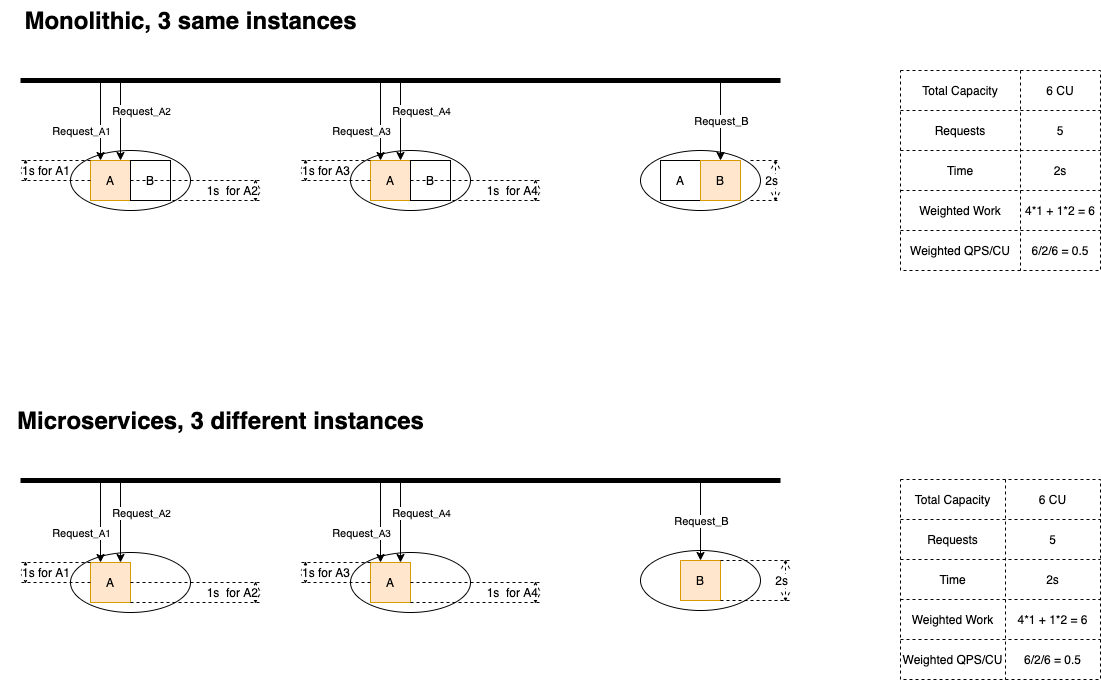

The diagram above was exported from draw.io. Its source (the exported page's mxGraphModel, read from the mxfile embedded in the PNG):
<mxGraphModel dx="1096" dy="768" grid="1" gridSize="10" guides="1" tooltips="1" connect="1" arrows="1" fold="1" page="1" pageScale="1" pageWidth="1169" pageHeight="827" math="0" shadow="0">
  <root>
    <mxCell id="0" />
    <mxCell id="1" parent="0" />
    <mxCell id="107" value="" style="ellipse;whiteSpace=wrap;html=1;verticalAlign=bottom;" parent="1" vertex="1">
      <mxGeometry x="660" y="590" width="120" height="60" as="geometry" />
    </mxCell>
    <mxCell id="8" value="" style="ellipse;whiteSpace=wrap;html=1;verticalAlign=bottom;" parent="1" vertex="1">
      <mxGeometry x="90" y="190" width="120" height="60" as="geometry" />
    </mxCell>
    <mxCell id="4" value="A" style="whiteSpace=wrap;html=1;aspect=fixed;fillColor=#ffe6cc;strokeColor=#d79b00;" parent="1" vertex="1">
      <mxGeometry x="110" y="200" width="40" height="40" as="geometry" />
    </mxCell>
    <mxCell id="5" value="B" style="whiteSpace=wrap;html=1;aspect=fixed;" parent="1" vertex="1">
      <mxGeometry x="150" y="200" width="40" height="40" as="geometry" />
    </mxCell>
    <mxCell id="13" style="edgeStyle=orthogonalEdgeStyle;rounded=0;orthogonalLoop=1;jettySize=auto;html=1;exitX=0.5;exitY=1;exitDx=0;exitDy=0;" parent="1" edge="1">
      <mxGeometry relative="1" as="geometry">
        <mxPoint x="150" y="280" as="sourcePoint" />
        <mxPoint x="150" y="280" as="targetPoint" />
      </mxGeometry>
    </mxCell>
    <mxCell id="14" value="" style="endArrow=none;html=1;strokeWidth=5;" parent="1" edge="1">
      <mxGeometry width="50" height="50" relative="1" as="geometry">
        <mxPoint x="40" y="120" as="sourcePoint" />
        <mxPoint x="800" y="120" as="targetPoint" />
      </mxGeometry>
    </mxCell>
    <mxCell id="15" value="" style="endArrow=classic;html=1;strokeWidth=1;entryX=0.25;entryY=0;entryDx=0;entryDy=0;" parent="1" target="4" edge="1">
      <mxGeometry width="50" height="50" relative="1" as="geometry">
        <mxPoint x="120" y="120" as="sourcePoint" />
        <mxPoint x="160" y="70" as="targetPoint" />
      </mxGeometry>
    </mxCell>
    <mxCell id="17" value="Request&lt;font size=&quot;1&quot;&gt;_A1&lt;/font&gt;" style="edgeLabel;html=1;align=center;verticalAlign=middle;resizable=0;points=[];" parent="15" vertex="1" connectable="0">
      <mxGeometry x="-0.1" y="1" relative="1" as="geometry">
        <mxPoint x="-21" y="14" as="offset" />
      </mxGeometry>
    </mxCell>
    <mxCell id="21" value="" style="shape=table;html=1;whiteSpace=wrap;startSize=0;container=1;collapsible=0;childLayout=tableLayout;dashed=1;verticalAlign=bottom;" parent="1" vertex="1">
      <mxGeometry x="920" y="110" width="200" height="200" as="geometry" />
    </mxCell>
    <mxCell id="22" value="" style="shape=partialRectangle;html=1;whiteSpace=wrap;collapsible=0;dropTarget=0;pointerEvents=0;fillColor=none;top=0;left=0;bottom=0;right=0;points=[[0,0.5],[1,0.5]];portConstraint=eastwest;" parent="21" vertex="1">
      <mxGeometry width="200" height="40" as="geometry" />
    </mxCell>
    <mxCell id="23" value="Total Capacity" style="shape=partialRectangle;html=1;whiteSpace=wrap;connectable=0;fillColor=none;top=0;left=0;bottom=0;right=0;overflow=hidden;" parent="22" vertex="1">
      <mxGeometry width="120" height="40" as="geometry" />
    </mxCell>
    <mxCell id="24" value="6 CU" style="shape=partialRectangle;html=1;whiteSpace=wrap;connectable=0;fillColor=none;top=0;left=0;bottom=0;right=0;overflow=hidden;" parent="22" vertex="1">
      <mxGeometry x="120" width="80" height="40" as="geometry" />
    </mxCell>
    <mxCell id="37" style="shape=partialRectangle;html=1;whiteSpace=wrap;collapsible=0;dropTarget=0;pointerEvents=0;fillColor=none;top=0;left=0;bottom=0;right=0;points=[[0,0.5],[1,0.5]];portConstraint=eastwest;" parent="21" vertex="1">
      <mxGeometry y="40" width="200" height="40" as="geometry" />
    </mxCell>
    <mxCell id="38" value="Requests" style="shape=partialRectangle;html=1;whiteSpace=wrap;connectable=0;fillColor=none;top=0;left=0;bottom=0;right=0;overflow=hidden;" parent="37" vertex="1">
      <mxGeometry width="120" height="40" as="geometry" />
    </mxCell>
    <mxCell id="39" value="5" style="shape=partialRectangle;html=1;whiteSpace=wrap;connectable=0;fillColor=none;top=0;left=0;bottom=0;right=0;overflow=hidden;" parent="37" vertex="1">
      <mxGeometry x="120" width="80" height="40" as="geometry" />
    </mxCell>
    <mxCell id="26" value="" style="shape=partialRectangle;html=1;whiteSpace=wrap;collapsible=0;dropTarget=0;pointerEvents=0;fillColor=none;top=0;left=0;bottom=0;right=0;points=[[0,0.5],[1,0.5]];portConstraint=eastwest;" parent="21" vertex="1">
      <mxGeometry y="80" width="200" height="40" as="geometry" />
    </mxCell>
    <mxCell id="27" value="Time" style="shape=partialRectangle;html=1;whiteSpace=wrap;connectable=0;fillColor=none;top=0;left=0;bottom=0;right=0;overflow=hidden;" parent="26" vertex="1">
      <mxGeometry width="120" height="40" as="geometry" />
    </mxCell>
    <mxCell id="28" value="2s" style="shape=partialRectangle;html=1;whiteSpace=wrap;connectable=0;fillColor=none;top=0;left=0;bottom=0;right=0;overflow=hidden;" parent="26" vertex="1">
      <mxGeometry x="120" width="80" height="40" as="geometry" />
    </mxCell>
    <mxCell id="184" style="shape=partialRectangle;html=1;whiteSpace=wrap;collapsible=0;dropTarget=0;pointerEvents=0;fillColor=none;top=0;left=0;bottom=0;right=0;points=[[0,0.5],[1,0.5]];portConstraint=eastwest;" parent="21" vertex="1">
      <mxGeometry y="120" width="200" height="40" as="geometry" />
    </mxCell>
    <mxCell id="185" value="&lt;span&gt;Weighted Work&lt;/span&gt;" style="shape=partialRectangle;html=1;whiteSpace=wrap;connectable=0;fillColor=none;top=0;left=0;bottom=0;right=0;overflow=hidden;" parent="184" vertex="1">
      <mxGeometry width="120" height="40" as="geometry" />
    </mxCell>
    <mxCell id="186" value="4*1 + 1*2 = 6" style="shape=partialRectangle;html=1;whiteSpace=wrap;connectable=0;fillColor=none;top=0;left=0;bottom=0;right=0;overflow=hidden;" parent="184" vertex="1">
      <mxGeometry x="120" width="80" height="40" as="geometry" />
    </mxCell>
    <mxCell id="34" style="shape=partialRectangle;html=1;whiteSpace=wrap;collapsible=0;dropTarget=0;pointerEvents=0;fillColor=none;top=0;left=0;bottom=0;right=0;points=[[0,0.5],[1,0.5]];portConstraint=eastwest;" parent="21" vertex="1">
      <mxGeometry y="160" width="200" height="40" as="geometry" />
    </mxCell>
    <mxCell id="35" value="Weighted QPS/CU" style="shape=partialRectangle;html=1;whiteSpace=wrap;connectable=0;fillColor=none;top=0;left=0;bottom=0;right=0;overflow=hidden;" parent="34" vertex="1">
      <mxGeometry width="120" height="40" as="geometry" />
    </mxCell>
    <mxCell id="36" value="6/2/6 = 0.5" style="shape=partialRectangle;html=1;whiteSpace=wrap;connectable=0;fillColor=none;top=0;left=0;bottom=0;right=0;overflow=hidden;" parent="34" vertex="1">
      <mxGeometry x="120" width="80" height="40" as="geometry" />
    </mxCell>
    <mxCell id="40" value="Monolithic, 3 same instances" style="text;strokeColor=none;fillColor=none;html=1;fontSize=24;fontStyle=1;verticalAlign=middle;align=center;dashed=1;" parent="1" vertex="1">
      <mxGeometry x="20" y="40" width="380" height="40" as="geometry" />
    </mxCell>
    <mxCell id="54" value="" style="shape=table;html=1;whiteSpace=wrap;startSize=0;container=1;collapsible=0;childLayout=tableLayout;dashed=1;verticalAlign=bottom;" parent="1" vertex="1">
      <mxGeometry x="920" y="519" width="200" height="200" as="geometry" />
    </mxCell>
    <mxCell id="55" value="" style="shape=partialRectangle;html=1;whiteSpace=wrap;collapsible=0;dropTarget=0;pointerEvents=0;fillColor=none;top=0;left=0;bottom=0;right=0;points=[[0,0.5],[1,0.5]];portConstraint=eastwest;" parent="54" vertex="1">
      <mxGeometry width="200" height="40" as="geometry" />
    </mxCell>
    <mxCell id="56" value="Total Capacity" style="shape=partialRectangle;html=1;whiteSpace=wrap;connectable=0;fillColor=none;top=0;left=0;bottom=0;right=0;overflow=hidden;" parent="55" vertex="1">
      <mxGeometry width="105" height="40" as="geometry" />
    </mxCell>
    <mxCell id="57" value="6 CU" style="shape=partialRectangle;html=1;whiteSpace=wrap;connectable=0;fillColor=none;top=0;left=0;bottom=0;right=0;overflow=hidden;" parent="55" vertex="1">
      <mxGeometry x="105" width="95" height="40" as="geometry" />
    </mxCell>
    <mxCell id="58" style="shape=partialRectangle;html=1;whiteSpace=wrap;collapsible=0;dropTarget=0;pointerEvents=0;fillColor=none;top=0;left=0;bottom=0;right=0;points=[[0,0.5],[1,0.5]];portConstraint=eastwest;" parent="54" vertex="1">
      <mxGeometry y="40" width="200" height="40" as="geometry" />
    </mxCell>
    <mxCell id="59" value="Requests" style="shape=partialRectangle;html=1;whiteSpace=wrap;connectable=0;fillColor=none;top=0;left=0;bottom=0;right=0;overflow=hidden;" parent="58" vertex="1">
      <mxGeometry width="105" height="40" as="geometry" />
    </mxCell>
    <mxCell id="60" value="5" style="shape=partialRectangle;html=1;whiteSpace=wrap;connectable=0;fillColor=none;top=0;left=0;bottom=0;right=0;overflow=hidden;" parent="58" vertex="1">
      <mxGeometry x="105" width="95" height="40" as="geometry" />
    </mxCell>
    <mxCell id="61" value="" style="shape=partialRectangle;html=1;whiteSpace=wrap;collapsible=0;dropTarget=0;pointerEvents=0;fillColor=none;top=0;left=0;bottom=0;right=0;points=[[0,0.5],[1,0.5]];portConstraint=eastwest;" parent="54" vertex="1">
      <mxGeometry y="80" width="200" height="40" as="geometry" />
    </mxCell>
    <mxCell id="62" value="Time" style="shape=partialRectangle;html=1;whiteSpace=wrap;connectable=0;fillColor=none;top=0;left=0;bottom=0;right=0;overflow=hidden;" parent="61" vertex="1">
      <mxGeometry width="105" height="40" as="geometry" />
    </mxCell>
    <mxCell id="63" value="2s" style="shape=partialRectangle;html=1;whiteSpace=wrap;connectable=0;fillColor=none;top=0;left=0;bottom=0;right=0;overflow=hidden;" parent="61" vertex="1">
      <mxGeometry x="105" width="95" height="40" as="geometry" />
    </mxCell>
    <mxCell id="187" style="shape=partialRectangle;html=1;whiteSpace=wrap;collapsible=0;dropTarget=0;pointerEvents=0;fillColor=none;top=0;left=0;bottom=0;right=0;points=[[0,0.5],[1,0.5]];portConstraint=eastwest;" parent="54" vertex="1">
      <mxGeometry y="120" width="200" height="40" as="geometry" />
    </mxCell>
    <mxCell id="188" value="Weighted Work" style="shape=partialRectangle;html=1;whiteSpace=wrap;connectable=0;fillColor=none;top=0;left=0;bottom=0;right=0;overflow=hidden;" parent="187" vertex="1">
      <mxGeometry width="105" height="40" as="geometry" />
    </mxCell>
    <mxCell id="189" value="&lt;span&gt;4*1 + 1*2 = 6&lt;/span&gt;" style="shape=partialRectangle;html=1;whiteSpace=wrap;connectable=0;fillColor=none;top=0;left=0;bottom=0;right=0;overflow=hidden;" parent="187" vertex="1">
      <mxGeometry x="105" width="95" height="40" as="geometry" />
    </mxCell>
    <mxCell id="67" style="shape=partialRectangle;html=1;whiteSpace=wrap;collapsible=0;dropTarget=0;pointerEvents=0;fillColor=none;top=0;left=0;bottom=0;right=0;points=[[0,0.5],[1,0.5]];portConstraint=eastwest;" parent="54" vertex="1">
      <mxGeometry y="160" width="200" height="40" as="geometry" />
    </mxCell>
    <mxCell id="68" value="Weighted QPS/CU" style="shape=partialRectangle;html=1;whiteSpace=wrap;connectable=0;fillColor=none;top=0;left=0;bottom=0;right=0;overflow=hidden;" parent="67" vertex="1">
      <mxGeometry width="105" height="40" as="geometry" />
    </mxCell>
    <mxCell id="69" value="6/2/6 = 0.5" style="shape=partialRectangle;html=1;whiteSpace=wrap;connectable=0;fillColor=none;top=0;left=0;bottom=0;right=0;overflow=hidden;" parent="67" vertex="1">
      <mxGeometry x="105" width="95" height="40" as="geometry" />
    </mxCell>
    <mxCell id="70" value="Microservices, 3 different instances" style="text;strokeColor=none;fillColor=none;html=1;fontSize=24;fontStyle=1;verticalAlign=middle;align=center;dashed=1;" parent="1" vertex="1">
      <mxGeometry x="160" y="440" width="160" height="40" as="geometry" />
    </mxCell>
    <mxCell id="86" value="B" style="whiteSpace=wrap;html=1;aspect=fixed;fillColor=#ffe6cc;strokeColor=#d79b00;" parent="1" vertex="1">
      <mxGeometry x="700" y="600" width="40" height="40" as="geometry" />
    </mxCell>
    <mxCell id="88" value="" style="endArrow=none;html=1;strokeWidth=5;" parent="1" edge="1">
      <mxGeometry width="50" height="50" relative="1" as="geometry">
        <mxPoint x="40" y="520" as="sourcePoint" />
        <mxPoint x="800" y="520" as="targetPoint" />
      </mxGeometry>
    </mxCell>
    <mxCell id="91" value="" style="endArrow=classic;html=1;strokeWidth=1;entryX=0.5;entryY=0;entryDx=0;entryDy=0;" parent="1" target="86" edge="1">
      <mxGeometry width="50" height="50" relative="1" as="geometry">
        <mxPoint x="720" y="520" as="sourcePoint" />
        <mxPoint x="424.5" y="600" as="targetPoint" />
      </mxGeometry>
    </mxCell>
    <mxCell id="92" value="Request_B" style="edgeLabel;html=1;align=center;verticalAlign=middle;resizable=0;points=[];" parent="91" vertex="1" connectable="0">
      <mxGeometry x="-0.3" y="-1" relative="1" as="geometry">
        <mxPoint x="1" y="12" as="offset" />
      </mxGeometry>
    </mxCell>
    <mxCell id="97" value="" style="ellipse;whiteSpace=wrap;html=1;verticalAlign=bottom;" parent="1" vertex="1">
      <mxGeometry x="660" y="190" width="120" height="60" as="geometry" />
    </mxCell>
    <mxCell id="98" value="A" style="whiteSpace=wrap;html=1;aspect=fixed;" parent="1" vertex="1">
      <mxGeometry x="680" y="200" width="40" height="40" as="geometry" />
    </mxCell>
    <mxCell id="99" value="B" style="whiteSpace=wrap;html=1;aspect=fixed;fillColor=#ffe6cc;strokeColor=#d79b00;" parent="1" vertex="1">
      <mxGeometry x="720" y="200" width="40" height="40" as="geometry" />
    </mxCell>
    <mxCell id="100" style="edgeStyle=orthogonalEdgeStyle;rounded=0;orthogonalLoop=1;jettySize=auto;html=1;exitX=0.5;exitY=1;exitDx=0;exitDy=0;" parent="1" edge="1">
      <mxGeometry relative="1" as="geometry">
        <mxPoint x="720" y="280" as="sourcePoint" />
        <mxPoint x="720" y="280" as="targetPoint" />
      </mxGeometry>
    </mxCell>
    <mxCell id="101" value="2s" style="shape=dimension;direction=north;whiteSpace=wrap;html=1;align=right;points=[];verticalAlign=middle;labelBackgroundColor=#ffffff;dashed=1;" parent="1" vertex="1">
      <mxGeometry x="770" y="200" width="30" height="40" as="geometry" />
    </mxCell>
    <mxCell id="104" value="" style="endArrow=classic;html=1;strokeWidth=1;entryX=0.5;entryY=0;entryDx=0;entryDy=0;" parent="1" target="99" edge="1">
      <mxGeometry width="50" height="50" relative="1" as="geometry">
        <mxPoint x="740" y="120" as="sourcePoint" />
        <mxPoint x="450" y="190" as="targetPoint" />
      </mxGeometry>
    </mxCell>
    <mxCell id="106" value="Request_B" style="edgeLabel;html=1;align=center;verticalAlign=middle;resizable=0;points=[];" parent="104" vertex="1" connectable="0">
      <mxGeometry relative="1" as="geometry">
        <mxPoint as="offset" />
      </mxGeometry>
    </mxCell>
    <mxCell id="109" value="2s" style="shape=dimension;direction=north;whiteSpace=wrap;html=1;align=right;points=[];verticalAlign=middle;labelBackgroundColor=#ffffff;dashed=1;" parent="1" vertex="1">
      <mxGeometry x="740" y="600" width="70" height="40" as="geometry" />
    </mxCell>
    <mxCell id="149" value="" style="endArrow=classic;html=1;strokeWidth=1;entryX=0.75;entryY=0;entryDx=0;entryDy=0;" parent="1" edge="1">
      <mxGeometry width="50" height="50" relative="1" as="geometry">
        <mxPoint x="140" y="120" as="sourcePoint" />
        <mxPoint x="140" y="200" as="targetPoint" />
        <Array as="points" />
      </mxGeometry>
    </mxCell>
    <mxCell id="150" value="Request&lt;font size=&quot;1&quot;&gt;_A2&lt;/font&gt;" style="edgeLabel;html=1;align=center;verticalAlign=middle;resizable=0;points=[];" parent="149" vertex="1" connectable="0">
      <mxGeometry x="-0.1" y="1" relative="1" as="geometry">
        <mxPoint x="19" y="-6" as="offset" />
      </mxGeometry>
    </mxCell>
    <mxCell id="153" value="1s for A1" style="shape=dimension;direction=south;whiteSpace=wrap;html=1;align=left;points=[];verticalAlign=middle;labelBackgroundColor=#ffffff;dashed=1;" parent="1" vertex="1">
      <mxGeometry x="40" y="200" width="70" height="20" as="geometry" />
    </mxCell>
    <mxCell id="154" value="1s&amp;nbsp; for A2" style="shape=dimension;direction=north;whiteSpace=wrap;html=1;align=right;points=[];verticalAlign=middle;labelBackgroundColor=#ffffff;dashed=1;" parent="1" vertex="1">
      <mxGeometry x="150" y="220" width="130" height="20" as="geometry" />
    </mxCell>
    <mxCell id="166" value="" style="ellipse;whiteSpace=wrap;html=1;verticalAlign=bottom;" parent="1" vertex="1">
      <mxGeometry x="370" y="190" width="120" height="60" as="geometry" />
    </mxCell>
    <mxCell id="167" value="A" style="whiteSpace=wrap;html=1;aspect=fixed;fillColor=#ffe6cc;strokeColor=#d79b00;" parent="1" vertex="1">
      <mxGeometry x="390" y="200" width="40" height="40" as="geometry" />
    </mxCell>
    <mxCell id="168" value="B" style="whiteSpace=wrap;html=1;aspect=fixed;" parent="1" vertex="1">
      <mxGeometry x="430" y="200" width="40" height="40" as="geometry" />
    </mxCell>
    <mxCell id="169" style="edgeStyle=orthogonalEdgeStyle;rounded=0;orthogonalLoop=1;jettySize=auto;html=1;exitX=0.5;exitY=1;exitDx=0;exitDy=0;" parent="1" edge="1">
      <mxGeometry relative="1" as="geometry">
        <mxPoint x="430" y="280" as="sourcePoint" />
        <mxPoint x="430" y="280" as="targetPoint" />
      </mxGeometry>
    </mxCell>
    <mxCell id="170" value="" style="endArrow=classic;html=1;strokeWidth=1;entryX=0.25;entryY=0;entryDx=0;entryDy=0;" parent="1" target="167" edge="1">
      <mxGeometry width="50" height="50" relative="1" as="geometry">
        <mxPoint x="400" y="120" as="sourcePoint" />
        <mxPoint x="440" y="70" as="targetPoint" />
      </mxGeometry>
    </mxCell>
    <mxCell id="171" value="Request&lt;font size=&quot;1&quot;&gt;_A3&lt;/font&gt;" style="edgeLabel;html=1;align=center;verticalAlign=middle;resizable=0;points=[];" parent="170" vertex="1" connectable="0">
      <mxGeometry x="-0.1" y="1" relative="1" as="geometry">
        <mxPoint x="-21" y="14" as="offset" />
      </mxGeometry>
    </mxCell>
    <mxCell id="173" value="" style="endArrow=classic;html=1;strokeWidth=1;entryX=0.75;entryY=0;entryDx=0;entryDy=0;" parent="1" edge="1">
      <mxGeometry width="50" height="50" relative="1" as="geometry">
        <mxPoint x="420" y="120" as="sourcePoint" />
        <mxPoint x="420" y="200" as="targetPoint" />
        <Array as="points" />
      </mxGeometry>
    </mxCell>
    <mxCell id="174" value="Request&lt;font size=&quot;1&quot;&gt;_A4&lt;/font&gt;" style="edgeLabel;html=1;align=center;verticalAlign=middle;resizable=0;points=[];" parent="173" vertex="1" connectable="0">
      <mxGeometry x="-0.1" y="1" relative="1" as="geometry">
        <mxPoint x="19" y="-6" as="offset" />
      </mxGeometry>
    </mxCell>
    <mxCell id="175" value="1s for A3" style="shape=dimension;direction=south;whiteSpace=wrap;html=1;align=left;points=[];verticalAlign=middle;labelBackgroundColor=#ffffff;dashed=1;" parent="1" vertex="1">
      <mxGeometry x="320" y="200" width="70" height="20" as="geometry" />
    </mxCell>
    <mxCell id="176" value="1s&amp;nbsp; for A4" style="shape=dimension;direction=north;whiteSpace=wrap;html=1;align=right;points=[];verticalAlign=middle;labelBackgroundColor=#ffffff;dashed=1;" parent="1" vertex="1">
      <mxGeometry x="430" y="220" width="130" height="20" as="geometry" />
    </mxCell>
    <mxCell id="212" value="" style="ellipse;whiteSpace=wrap;html=1;verticalAlign=bottom;" parent="1" vertex="1">
      <mxGeometry x="90" y="592" width="120" height="60" as="geometry" />
    </mxCell>
    <mxCell id="213" value="A" style="whiteSpace=wrap;html=1;aspect=fixed;fillColor=#ffe6cc;strokeColor=#d79b00;" parent="1" vertex="1">
      <mxGeometry x="110" y="602" width="40" height="40" as="geometry" />
    </mxCell>
    <mxCell id="215" style="edgeStyle=orthogonalEdgeStyle;rounded=0;orthogonalLoop=1;jettySize=auto;html=1;exitX=0.5;exitY=1;exitDx=0;exitDy=0;" parent="1" edge="1">
      <mxGeometry relative="1" as="geometry">
        <mxPoint x="150" y="682" as="sourcePoint" />
        <mxPoint x="150" y="682" as="targetPoint" />
      </mxGeometry>
    </mxCell>
    <mxCell id="216" value="" style="endArrow=classic;html=1;strokeWidth=1;entryX=0.25;entryY=0;entryDx=0;entryDy=0;" parent="1" target="213" edge="1">
      <mxGeometry width="50" height="50" relative="1" as="geometry">
        <mxPoint x="120" y="522" as="sourcePoint" />
        <mxPoint x="160" y="472" as="targetPoint" />
      </mxGeometry>
    </mxCell>
    <mxCell id="217" value="Request&lt;font size=&quot;1&quot;&gt;_A1&lt;/font&gt;" style="edgeLabel;html=1;align=center;verticalAlign=middle;resizable=0;points=[];" parent="216" vertex="1" connectable="0">
      <mxGeometry x="-0.1" y="1" relative="1" as="geometry">
        <mxPoint x="-21" y="14" as="offset" />
      </mxGeometry>
    </mxCell>
    <mxCell id="218" value="" style="endArrow=classic;html=1;strokeWidth=1;entryX=0.75;entryY=0;entryDx=0;entryDy=0;" parent="1" edge="1">
      <mxGeometry width="50" height="50" relative="1" as="geometry">
        <mxPoint x="140" y="522" as="sourcePoint" />
        <mxPoint x="140" y="602" as="targetPoint" />
        <Array as="points" />
      </mxGeometry>
    </mxCell>
    <mxCell id="219" value="Request&lt;font size=&quot;1&quot;&gt;_A2&lt;/font&gt;" style="edgeLabel;html=1;align=center;verticalAlign=middle;resizable=0;points=[];" parent="218" vertex="1" connectable="0">
      <mxGeometry x="-0.1" y="1" relative="1" as="geometry">
        <mxPoint x="19" y="-6" as="offset" />
      </mxGeometry>
    </mxCell>
    <mxCell id="220" value="1s for A1" style="shape=dimension;direction=south;whiteSpace=wrap;html=1;align=left;points=[];verticalAlign=middle;labelBackgroundColor=#ffffff;dashed=1;" parent="1" vertex="1">
      <mxGeometry x="40" y="602" width="70" height="20" as="geometry" />
    </mxCell>
    <mxCell id="221" value="1s&amp;nbsp; for A2" style="shape=dimension;direction=north;whiteSpace=wrap;html=1;align=right;points=[];verticalAlign=middle;labelBackgroundColor=#ffffff;dashed=1;" parent="1" vertex="1">
      <mxGeometry x="150" y="622" width="130" height="20" as="geometry" />
    </mxCell>
    <mxCell id="222" value="" style="ellipse;whiteSpace=wrap;html=1;verticalAlign=bottom;" parent="1" vertex="1">
      <mxGeometry x="370" y="592" width="120" height="60" as="geometry" />
    </mxCell>
    <mxCell id="223" value="A" style="whiteSpace=wrap;html=1;aspect=fixed;fillColor=#ffe6cc;strokeColor=#d79b00;" parent="1" vertex="1">
      <mxGeometry x="390" y="602" width="40" height="40" as="geometry" />
    </mxCell>
    <mxCell id="225" style="edgeStyle=orthogonalEdgeStyle;rounded=0;orthogonalLoop=1;jettySize=auto;html=1;exitX=0.5;exitY=1;exitDx=0;exitDy=0;" parent="1" edge="1">
      <mxGeometry relative="1" as="geometry">
        <mxPoint x="430" y="682" as="sourcePoint" />
        <mxPoint x="430" y="682" as="targetPoint" />
      </mxGeometry>
    </mxCell>
    <mxCell id="226" value="" style="endArrow=classic;html=1;strokeWidth=1;entryX=0.25;entryY=0;entryDx=0;entryDy=0;" parent="1" target="223" edge="1">
      <mxGeometry width="50" height="50" relative="1" as="geometry">
        <mxPoint x="400" y="522" as="sourcePoint" />
        <mxPoint x="440" y="472" as="targetPoint" />
      </mxGeometry>
    </mxCell>
    <mxCell id="227" value="Request&lt;font size=&quot;1&quot;&gt;_A3&lt;/font&gt;" style="edgeLabel;html=1;align=center;verticalAlign=middle;resizable=0;points=[];" parent="226" vertex="1" connectable="0">
      <mxGeometry x="-0.1" y="1" relative="1" as="geometry">
        <mxPoint x="-21" y="14" as="offset" />
      </mxGeometry>
    </mxCell>
    <mxCell id="228" value="" style="endArrow=classic;html=1;strokeWidth=1;entryX=0.75;entryY=0;entryDx=0;entryDy=0;" parent="1" edge="1">
      <mxGeometry width="50" height="50" relative="1" as="geometry">
        <mxPoint x="420" y="522" as="sourcePoint" />
        <mxPoint x="420" y="602" as="targetPoint" />
        <Array as="points" />
      </mxGeometry>
    </mxCell>
    <mxCell id="229" value="Request&lt;font size=&quot;1&quot;&gt;_A4&lt;/font&gt;" style="edgeLabel;html=1;align=center;verticalAlign=middle;resizable=0;points=[];" parent="228" vertex="1" connectable="0">
      <mxGeometry x="-0.1" y="1" relative="1" as="geometry">
        <mxPoint x="19" y="-6" as="offset" />
      </mxGeometry>
    </mxCell>
    <mxCell id="230" value="1s for A3" style="shape=dimension;direction=south;whiteSpace=wrap;html=1;align=left;points=[];verticalAlign=middle;labelBackgroundColor=#ffffff;dashed=1;" parent="1" vertex="1">
      <mxGeometry x="320" y="602" width="70" height="20" as="geometry" />
    </mxCell>
    <mxCell id="231" value="1s&amp;nbsp; for A4" style="shape=dimension;direction=north;whiteSpace=wrap;html=1;align=right;points=[];verticalAlign=middle;labelBackgroundColor=#ffffff;dashed=1;" parent="1" vertex="1">
      <mxGeometry x="430" y="622" width="130" height="20" as="geometry" />
    </mxCell>
  </root>
</mxGraphModel>